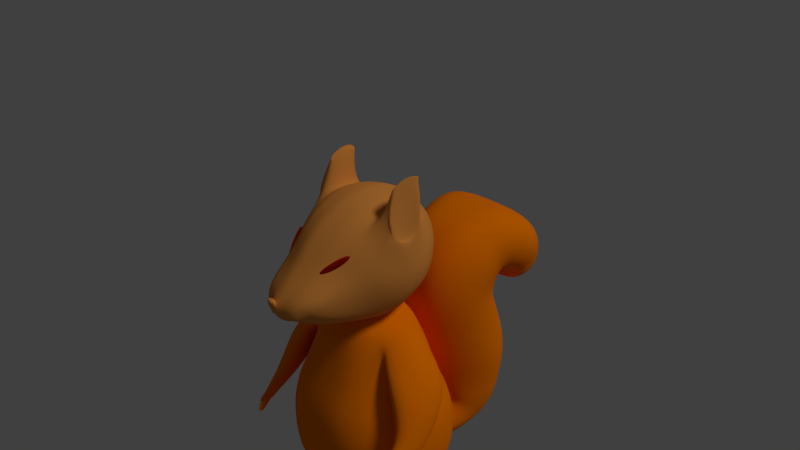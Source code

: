 # Source: anger_squirrel.blend  (saved by Blender 2.79.0; exported with 4.5.12 LTS)
import bpy
from mathutils import Matrix  # noqa: F401  (used for matrix-valued properties, if any)

bpy.ops.wm.read_factory_settings(use_empty=True)
scene = bpy.context.scene
scene.name = 'Scene'

# ---- collections
col_collection_1 = bpy.data.collections.new('Collection 1'); scene.collection.children.link(col_collection_1)

# ---- materials (node trees are filled in below, after node groups)
mat_basic = bpy.data.materials.new('basic')
mat_basic.alpha_threshold = 0.0
mat_basic.use_transparent_shadow = False
mat_basic.diffuse_color = (0.8, 0.2974, 0.05829, 1.0)
mat_basic.roughness = 0.5
mat_basic.specular_intensity = 0.2
mat_body = bpy.data.materials.new('body')
mat_body.alpha_threshold = 0.0
mat_body.use_transparent_shadow = False
mat_body.diffuse_color = (1.0, 0.214, 0.0, 1.0)
mat_body.roughness = 0.5
mat_body.specular_intensity = 0.2
mat_anger_eye = bpy.data.materials.new('anger_eye')
mat_anger_eye.alpha_threshold = 0.0
mat_anger_eye.use_transparent_shadow = False
mat_anger_eye.diffuse_color = (0.3424, 0.008174, 0.0, 1.0)
mat_anger_eye.roughness = 0.5

# ---- material node trees

# ---- world
world_world = bpy.data.worlds.new('World'); scene.world = world_world
world_world.color = (0.05088, 0.05088, 0.05088)
world_world.use_sun_shadow = False
world_world.sun_shadow_jitter_overblur = 0.0
world_world.cycles.sampling_method = 'MANUAL'

# ---- cameras
cam_camera = bpy.data.cameras.new('Camera')
cam_camera.clip_end = 100.0
cam_camera.lens = 35.0
cam_camera.sensor_width = 32.0
cam_camera.sensor_height = 18.0
cam_camera.ortho_scale = 7.314
cam_camera.dof.focus_distance = 0.0
cam_camera.dof.aperture_fstop = 128.0

# ---- lights
light_lamp = bpy.data.lights.new('Lamp', 'SUN')
light_lamp.transmission_factor = 0.0
light_lamp.cutoff_distance = 30.0
light_lamp.angle = 0.1993
light_lamp.energy = 1.0
light_lamp.shadow_buffer_clip_start = 1.001
light_lamp.shadow_soft_size = 0.1
light_lamp.shadow_cascade_max_distance = 1000.0

# ---- meshes
me_x = bpy.data.meshes.new('立方体')
me_x.from_pydata([(0.8435, -0.5509, -3.508), (0.5482, -0.2759, -0.8794), (0.9259, 0.3577, -3.492), (0.5432, 0.3106, -0.8794), (0.0, 0.3789, -3.368), (0.0, 0.5226, -0.8794), (0.0, -0.6069, -3.359), (-3.42e-10, -0.5226, -0.8794), (0.8058, 0.5719, -1.734), (1.02, 0.6708, -2.088), (1.089, 0.7573, -2.767), (0.8782, -0.431, -1.734), (1.013, -0.5598, -2.088), (1.044, -0.6147, -2.767), (0.0, -0.8602, -1.727), (0.0, -1.026, -2.102), (0.0, -1.042, -2.794), (0.0, 0.8098, -1.727), (0.0, 1.024, -2.794), (0.3223, 0.5226, -0.8794), (0.1423, -0.5172, -3.559), (0.2175, 0.5891, -3.165), (0.3223, -0.5226, -0.8794), (0.4484, -1.045, -2.78), (0.5063, -0.9913, -2.095), (0.4517, -0.844, -1.73), (0.2467, 0.8958, -2.855), (0.5063, 0.9359, -2.095), (0.3696, 0.7564, -1.73), (1.033, -0.08261, -3.481), (0.6446, 0.0, -0.8794), (0.0, 0.0, -0.8794), (0.0, 0.0, -3.435), (1.183, 0.04201, -2.795), (1.182, 0.0, -2.088), (1.012, -0.01609, -1.734), (0.317, 9.534e-05, -0.6963), (0.06578, -0.06665, -3.574), (0.5149, -0.7217, -3.533), (0.4931, 0.5772, -3.525), (0.6715, -0.03295, -4.138), (0.0, -0.2997, -0.6677), (0.1359, -0.2997, -0.667), (0.0, 0.2999, -0.6663), (0.1645, 0.2999, -0.664), (0.0, 0.2984, -0.4621), (0.0, -0.001295, -0.5158), (0.1551, 0.2984, -0.4598), (0.3162, -0.00139, -0.4921), (0.0, -0.3012, -0.4635), (0.1362, -0.3012, -0.4628), (0.7204, 0.4734, -1.307), (0.7132, -0.3534, -1.307), (-1.71e-10, -0.6914, -1.303), (0.0, 0.6662, -1.303), (0.387, -0.6833, -1.305), (0.346, 0.6395, -1.305), (0.8677, -0.006965, -1.419), (0.8756, -0.1089, -0.9339), (1.029, 0.3769, -1.446), (0.7417, 0.1724, -0.9336), (0.6518, -0.3893, -1.05), (0.9722, -0.03649, -1.548), (0.7509, -0.4434, -1.297), (0.0, 1.002, -2.121), (1.315, 0.2186, -1.459), (1.177, 0.2865, -1.615), (1.313, -0.1435, -1.432), (1.016, -0.03091, -1.668), (1.122, -0.5568, -1.391), (0.8802, -0.5636, -1.586), (1.394, -0.2174, -2.068), (1.243, -0.1028, -2.156), (1.368, -0.4803, -2.072), (1.152, -0.4001, -2.226), (1.283, -0.5819, -1.971), (1.124, -0.6128, -2.059), (1.298, -0.8015, -2.465), (1.248, -0.7832, -2.502), (1.272, -0.8591, -2.42), (1.18, -0.8683, -2.493), (1.211, -0.9754, -2.338), (1.144, -1.007, -2.375), (1.238, -0.8492, -2.529), (1.273, -0.8838, -2.524), (1.272, -0.8591, -2.42), (1.18, -0.8683, -2.493), (1.211, -0.9754, -2.338), (1.144, -1.007, -2.375), (1.224, -0.3778, -2.319), (1.359, -0.4205, -2.238), (1.247, -0.9414, -2.479), (1.167, -0.9336, -2.52), (1.181, -1.044, -2.407), (1.126, -1.059, -2.413), (1.251, -0.9642, -2.561), (1.203, -0.9589, -2.583), (1.231, -1.011, -2.52), (1.151, -1.01, -2.563), (1.172, -1.07, -2.451), (1.109, -1.08, -2.465), (1.243, -0.9895, -2.542), (1.204, -1.044, -2.486), (1.125, -1.049, -2.519), (1.175, -0.9845, -2.577), (1.118, -1.165, -2.528), (1.104, -1.153, -2.527), (1.136, -1.15, -2.547), (1.117, -1.138, -2.544), (1.168, -1.116, -2.596), (1.142, -1.1, -2.601), (1.151, -1.137, -2.574), (1.126, -1.125, -2.574), (1.198, -1.064, -2.631), (1.189, -1.079, -2.616), (1.158, -1.063, -2.624), (1.176, -1.046, -2.633), (1.21, -1.031, -2.651), (1.204, -1.013, -2.644), (1.205, -1.047, -2.639), (1.186, -1.029, -2.64), (1.138, -1.13, -2.411), (1.109, -1.134, -2.414), (1.156, -1.092, -2.413), (1.121, -1.102, -2.416), (0.6896, -0.07849, -3.825), (0.6539, 0.06846, -3.829), (0.5168, -0.2918, -3.842), (0.6264, -0.2348, -3.834), (0.5095, 0.1417, -3.84), (0.3886, 0.06915, -3.811), (0.3669, -0.07317, -3.856), (0.3924, -0.2235, -3.851), (0.6358, 0.114, -4.148), (0.4987, -0.2463, -4.156), (0.6522, -0.1892, -4.147), (0.4914, 0.1872, -4.141), (0.3705, 0.1147, -4.145), (0.3488, -0.02763, -4.145), (0.3482, -0.178, -4.164), (0.4971, -0.01989, -4.157), (0.5112, -0.3284, -3.916), (0.3579, -0.2443, -3.927), (0.6803, 0.1157, -3.905), (0.7243, -0.06548, -3.895), (0.3533, 0.1165, -3.898), (0.3265, -0.05892, -3.909), (0.6464, -0.2581, -3.906), (0.5023, 0.2059, -3.901), (0.3564, -0.2187, -4.044), (0.7068, -0.04925, -4.014), (0.3552, 0.1232, -4.018), (0.5049, -0.2984, -3.982), (0.6651, 0.1224, -4.024), (0.3298, -0.04303, -4.026), (0.6769, -0.2318, -4.024), (0.4964, 0.2079, -4.019), (0.5049, -0.6281, -4.034), (0.4987, -0.5759, -4.156), (0.3834, 0.08232, -3.897), (0.5043, 0.1549, -3.925), (0.6844, -0.06532, -3.911), (0.6212, -0.2216, -3.92), (0.3514, -0.2938, -4.164), (0.3666, -0.461, -4.164), (0.3737, -0.5016, -4.044), (0.3585, -0.3345, -4.044), (0.4987, -0.3621, -4.156), (0.4987, -0.4779, -4.156), (0.6529, -0.3476, -4.024), (0.6395, -0.5148, -4.024), (0.6216, -0.4722, -4.147), (0.6349, -0.305, -4.147), (0.5049, -0.53, -3.984), (0.5049, -0.4142, -3.984), (0.6487, 0.08163, -3.914), (0.5115, -0.2786, -3.928), (0.3872, -0.2104, -3.937), (0.3616, -0.06, -3.941), (0.131, 0.3598, -3.439), (0.0, 0.9052, -2.858), (0.0, 0.5255, -3.151), (0.4787, 0.9793, -2.753), (0.0, 0.5255, -3.151), (0.0, 1.044, -2.939), (0.0, 0.9512, -3.421), (0.235, 0.9599, -3.441), (0.2835, 1.03, -2.934), (0.0, 0.9736, -2.937), (0.2751, 0.9615, -2.933), (0.2313, 0.6515, -3.327), (0.0, 0.6446, -3.309), (0.0, 0.5255, -3.151), (0.2175, 0.5891, -3.165), (0.2467, 0.8958, -2.855), (0.0, 0.9052, -2.858), (0.3333, 1.114, -2.915), (0.2699, 1.352, -3.513), (0.0, 1.131, -2.921), (0.0, 1.347, -3.488), (0.374, 1.21, -2.855), (0.2979, 1.649, -3.441), (0.0, 1.23, -2.862), (0.0, 1.644, -3.413), (0.452, 1.247, -2.789), (0.3722, 2.048, -3.25), (0.0, 1.271, -2.797), (0.0, 2.099, -3.215), (0.4385, 1.22, -2.689), (0.4063, 2.206, -2.933), (0.0, 1.244, -2.697), (0.0, 2.257, -2.898), (0.3265, 1.113, -2.403), (0.4395, 2.299, -2.473), (0.0, 1.137, -2.412), (0.0, 2.35, -2.438), (0.3158, 1.023, -2.132), (0.4601, 2.316, -2.013), (0.0, 1.047, -2.14), (0.0, 2.368, -1.978), (0.3125, 0.8762, -1.643), (0.4863, 2.127, -1.482), (0.0, 0.9, -1.651), (0.0, 2.178, -1.447), (0.3251, 0.7249, -0.9943), (0.5373, 1.939, -1.14), (0.0, 0.7487, -1.003), (0.0, 1.959, -1.106), (0.3576, 0.8134, -0.4965), (0.5515, 1.909, -1.022), (0.0, 0.8373, -0.505), (0.0, 1.91, -0.9788), (0.3331, 1.138, -0.07316), (0.5374, 1.939, -0.8687), (0.0, 1.162, -0.0816), (0.0, 1.977, -0.8812), (0.443, 1.558, 0.116), (0.5929, 2.012, -0.8105), (0.0, 1.582, 0.1075), (0.0, 2.049, -0.823), (0.5911, 2.12, 0.1634), (0.6428, 2.084, -0.8264), (0.0, 2.144, 0.1549), (0.0, 2.122, -0.8389), (0.6633, 2.575, -0.1118), (0.6561, 2.139, -0.8645), (0.0, 2.598, -0.1202), (0.0, 2.177, -0.877), (0.6182, 2.759, -0.4314), (0.5777, 2.2, -0.9627), (0.0, 2.783, -0.4398), (0.0, 2.237, -0.9752), (0.6804, 2.7, -0.905), (0.5597, 2.195, -1.046), (0.0, 2.724, -0.9135), (0.0, 2.233, -1.058), (0.3436, 0.8336, -3.062), (0.2179, 0.6071, -3.279), (0.2362, 0.7796, -2.962), (0.2267, 0.6779, -3.066), (0.4105, 0.9642, -3.113), (0.383, 0.9466, -3.303), (0.3744, 0.8342, -3.065), (0.3612, 0.7252, -3.212), (0.3357, 0.7739, -2.955), (0.3049, 0.6589, -3.066), (0.4763, 1.157, -3.15), (0.4339, 1.238, -3.372), (0.5276, 1.306, -3.117), (0.4806, 1.472, -3.328), (0.5745, 1.511, -3.006), (0.5532, 1.793, -3.172), (0.6541, 1.556, -2.834), (0.6361, 1.918, -2.898), (0.6775, 1.497, -2.496), (0.7074, 1.938, -2.49), (0.7186, 1.274, -1.598), (0.7524, 1.735, -1.5), (0.7334, 1.443, -2.135), (0.7682, 1.924, -2.063), (0.7106, 1.105, -1.048), (0.7424, 1.56, -1.058), (0.7282, 1.168, -0.6505), (0.7493, 1.58, -0.8245), (0.7448, 1.391, -0.3027), (0.7835, 1.691, -0.6078), (0.7352, 1.678, -0.1962), (0.7404, 1.825, -0.5445), (0.856, 2.087, -0.1691), (0.8236, 2.05, -0.5304), (0.8655, 2.448, -0.3898), (0.8339, 2.271, -0.6505), (0.7762, 2.594, -0.6566), (0.748, 2.352, -0.8095), (0.7147, 2.523, -1.012), (0.6766, 2.342, -1.059), (-0.003261, 2.404, -1.128), (0.0, 2.583, -1.069)], [(181, 183)], [(56, 19, 3, 51), (3, 30, 58, 60), (2, 29, 125, 126), (42, 41, 7, 22), (55, 22, 7, 53), (20, 23, 16, 6), (23, 24, 15, 16), (24, 25, 14, 15), (29, 33, 13, 0), (33, 34, 12, 13), (34, 35, 11, 12), (179, 257, 256, 182, 39), (182, 27, 9, 10), (27, 28, 8, 9), (12, 11, 25, 24), (13, 12, 24, 23), (0, 13, 23, 38), (52, 1, 22, 55), (30, 36, 42, 1), (32, 37, 20, 6), (54, 5, 19, 56), (4, 179, 37, 32), (3, 44, 36, 30), (9, 8, 35, 34), (10, 9, 34, 33), (2, 10, 33, 29), (43, 31, 46, 45), (39, 2, 126, 129), (1, 52, 63, 61), (20, 37, 131, 132), (29, 0, 128, 125), (19, 5, 43, 44), (38, 23, 20), (39, 182, 10, 2), (44, 43, 45, 47), (47, 45, 46, 48), (1, 42, 22), (44, 3, 19), (48, 46, 49, 50), (41, 42, 50, 49), (36, 44, 47, 48), (42, 36, 48, 50), (8, 51, 57, 35), (17, 54, 56, 28), (11, 52, 55, 25), (25, 55, 53, 14), (35, 57, 52, 11), (28, 56, 51, 8), (63, 62, 68, 70), (51, 3, 60, 59), (52, 57, 62, 63), (57, 51, 59, 62), (30, 1, 61, 58), (59, 60, 65, 66), (182, 18, 64, 27), (67, 69, 75, 73), (27, 64, 17, 28), (68, 66, 72, 74), (61, 63, 70, 69), (62, 59, 66, 68), (58, 61, 69, 67), (60, 58, 67, 65), (75, 76, 82, 81), (76, 74, 80, 82), (65, 67, 73, 71), (66, 65, 71, 72), (70, 68, 74, 76), (69, 70, 76, 75), (79, 81, 87, 85), (87, 88, 122, 121), (74, 72, 89, 78, 80), (73, 75, 81, 79), (71, 73, 79, 77, 90), (89, 90, 77, 78), (94, 92, 98, 103, 100), (88, 86, 92, 94), (91, 93, 99, 102, 97), (86, 78, 83, 92), (82, 80, 86, 88), (81, 82, 88, 87), (72, 71, 90, 89), (78, 77, 84, 83), (85, 87, 93, 91), (77, 85, 91, 84), (103, 98, 110, 112), (101, 97, 114, 113), (93, 94, 100, 99), (83, 84, 95, 96), (84, 91, 97, 101, 95), (92, 83, 96, 104, 98), (95, 101, 119, 117), (99, 100, 106, 105), (105, 106, 108, 107), (103, 102, 107, 108), (102, 99, 105, 107), (100, 103, 108, 106), (111, 112, 110, 109), (102, 103, 112, 111), (98, 97, 109, 110), (97, 102, 111, 109), (116, 113, 114, 115), (98, 104, 116, 115), (97, 98, 115, 114), (104, 101, 113, 116), (118, 117, 119, 120), (104, 96, 118, 120), (96, 95, 117, 118), (101, 104, 120, 119), (121, 122, 124, 123), (88, 94, 124, 122), (94, 93, 123, 124), (93, 87, 121, 123), (149, 154, 138, 139), (154, 151, 137, 138), (164, 168, 158), (153, 150, 40, 133), (179, 39, 129, 130), (0, 38, 127, 128), (37, 179, 130, 131), (38, 20, 132, 127), (140, 40, 135, 134), (136, 133, 40, 140), (137, 136, 140, 138), (138, 140, 134, 139), (165, 164, 158, 157), (156, 153, 133, 136), (150, 155, 135, 40), (151, 156, 136, 137), (130, 129, 160, 159), (125, 128, 162, 161), (129, 126, 175, 160), (128, 127, 176, 162), (126, 125, 161, 175), (127, 132, 177, 176), (131, 130, 159, 178), (132, 131, 178, 177), (145, 148, 156, 151), (144, 147, 155, 150), (148, 143, 153, 156), (147, 141, 152, 155), (143, 144, 150, 153), (141, 142, 149, 152), (146, 145, 151, 154), (142, 146, 154, 149), (144, 161, 162, 147), (145, 159, 160, 148), (171, 170, 157, 158), (173, 165, 157), (168, 171, 158), (170, 173, 157), (155, 152, 174, 169), (169, 174, 173, 170), (134, 135, 172, 167), (167, 172, 171, 168), (152, 149, 166, 174), (174, 166, 165, 173), (135, 155, 169, 172), (172, 169, 170, 171), (149, 139, 163, 166), (166, 163, 164, 165), (139, 134, 167, 163), (163, 167, 168, 164), (148, 160, 175, 143), (147, 162, 176, 141), (143, 175, 161, 144), (141, 176, 177, 142), (146, 178, 159, 145), (142, 177, 178, 146), (181, 21, 179, 4), (26, 180, 18, 182), (258, 26, 182, 256), (263, 190, 186, 261), (261, 186, 197, 267), (195, 194, 189, 188), (190, 191, 185, 186), (180, 26, 194, 195), (265, 193, 190, 263), (188, 189, 187, 184), (259, 21, 193, 265), (193, 192, 191, 190), (21, 183, 192, 193), (198, 196, 200, 202), (186, 185, 199, 197), (184, 187, 196, 198), (269, 201, 205, 271), (197, 199, 203, 201), (267, 197, 201, 269), (205, 207, 211, 209), (202, 200, 204, 206), (201, 203, 207, 205), (209, 211, 215, 213), (271, 205, 209, 273), (206, 204, 208, 210), (214, 212, 216, 218), (273, 209, 213, 275), (210, 208, 212, 214), (218, 216, 220, 222), (213, 215, 219, 217), (275, 213, 217, 279), (222, 220, 224, 226), (217, 219, 223, 221), (279, 217, 221, 277), (225, 227, 231, 229), (221, 223, 227, 225), (277, 221, 225, 281), (229, 231, 235, 233), (281, 225, 229, 283), (226, 224, 228, 230), (233, 235, 239, 237), (283, 229, 233, 285), (230, 228, 232, 234), (238, 236, 240, 242), (285, 233, 237, 287), (234, 232, 236, 238), (242, 240, 244, 246), (237, 239, 243, 241), (287, 237, 241, 289), (291, 245, 249, 293), (241, 243, 247, 245), (289, 241, 245, 291), (249, 251, 255, 253), (246, 244, 248, 250), (245, 247, 251, 249), (295, 253, 255, 296), (293, 249, 253, 295), (250, 248, 252, 254), (248, 292, 294, 252), (292, 293, 295, 294), (252, 294, 297, 254), (294, 295, 296, 297), (240, 288, 290, 244), (288, 289, 291, 290), (244, 290, 292, 248), (290, 291, 293, 292), (236, 286, 288, 240), (286, 287, 289, 288), (232, 284, 286, 236), (284, 285, 287, 286), (228, 282, 284, 232), (282, 283, 285, 284), (224, 280, 282, 228), (280, 281, 283, 282), (220, 276, 280, 224), (276, 277, 281, 280), (216, 278, 276, 220), (278, 279, 277, 276), (212, 274, 278, 216), (274, 275, 279, 278), (208, 272, 274, 212), (272, 273, 275, 274), (204, 270, 272, 208), (270, 271, 273, 272), (196, 266, 268, 200), (266, 267, 269, 268), (200, 268, 270, 204), (268, 269, 271, 270), (26, 258, 264, 194), (258, 259, 265, 264), (194, 264, 262, 189), (264, 265, 263, 262), (187, 260, 266, 196), (260, 261, 267, 266), (189, 262, 260, 187), (262, 263, 261, 260), (21, 259, 257, 179), (259, 258, 256, 257)])
me_x.polygons.foreach_set('use_smooth', [True] * 266)
me_x.polygons.foreach_set('material_index', [1, 1, 1, 1, 1, 1, 1, 1, 1, 1, 1, 1, 1, 1, 1, 1, 1, 1, 1, 1, 1, 1, 1, 1, 1, 1, 1, 1, 1, 1, 1, 1, 1, 1, 1, 1, 1, 1, 1, 1, 1, 1, 1, 1, 1, 1, 1, 1, 1, 1, 1, 1, 1, 1, 1, 1, 1, 1, 1, 1, 1, 1, 1, 1, 1, 1, 1, 1, 1, 1, 1, 1, 1, 1, 1, 1, 1, 1, 1, 1, 1, 1, 1, 1, 1, 1, 1, 1, 1, 1, 1, 1, 1, 1, 1, 1, 1, 1, 1, 1, 1, 1, 1, 1, 1, 1, 1, 1, 1, 1, 1, 1, 1, 1, 1, 1, 1, 1, 1, 1, 1, 1, 1, 1, 1, 1, 1, 1, 1, 1, 1, 1, 1, 1, 1, 1, 1, 1, 1, 1, 1, 1, 1, 1, 1, 1, 1, 1, 1, 1, 1, 1, 1, 1, 1, 1, 1, 1, 1, 1, 1, 1, 1, 1, 1, 1, 1, 1, 1, 1, 1, 1, 1, 1, 1, 1, 1, 1, 1, 1, 1, 1, 1, 1, 1, 1, 1, 1, 1, 1, 1, 1, 1, 1, 1, 1, 1, 1, 1, 1, 1, 1, 1, 1, 1, 1, 1, 1, 1, 1, 1, 1, 1, 1, 1, 1, 1, 1, 1, 1, 1, 1, 1, 1, 1, 1, 1, 1, 1, 1, 1, 1, 1, 1, 1, 1, 1, 1, 1, 1, 1, 1, 1, 1, 1, 1, 1, 1, 1, 1, 1, 1, 1, 1, 1, 1, 1, 1, 1, 1, 1, 1, 1, 1, 1, 1])
_k = {(40, 133): 1.0, (136, 137): 1.0, (138, 139): 1.0, (40, 135): 1.0, (137, 138): 1.0, (133, 136): 1.0, (158, 164): 1.0, (143, 144): 1.0, (141, 147): 1.0, (142, 146): 1.0, (141, 142): 1.0, (144, 147): 1.0, (158, 171): 1.0, (135, 172): 1.0, (139, 163): 1.0, (163, 164): 1.0, (145, 146): 1.0, (171, 172): 1.0, (143, 148): 1.0, (145, 148): 1.0}
me_x.attributes.new('crease_edge', 'FLOAT', 'EDGE').data.foreach_set('value', [_k.get((min(e.vertices), max(e.vertices)), 0.0) for e in me_x.edges])
_uv = me_x.uv_layers.new(name='UVマップ')
_uv.uv.foreach_set('vector', [0.6971, 0.2521, 0.7006, 0.3145, 0.6613, 0.3217, 0.6424, 0.2632, 0.9246, 0.5433, 0.8124, 0.4131, 0.8514, 0.353, 0.8848, 0.4234, 0.4645, 0.0991, 0.4454, 0.1339, 0.4157, 0.1143, 0.4198, 0.1028, 0.6255, 0.4293, 0.6233, 0.4526, 0.5714, 0.448, 0.578, 0.4009, 0.522, 0.3741, 0.578, 0.4009, 0.5714, 0.448, 0.5002, 0.4293, 0.3518, 0.1394, 0.3812, 0.2437, 0.3275, 0.2566, 0.3275, 0.1584, 0.3812, 0.2437, 0.4328, 0.3035, 0.3778, 0.3543, 0.3275, 0.2566, 0.4328, 0.3035, 0.4699, 0.3394, 0.4325, 0.3963, 0.3778, 0.3543, 0.4454, 0.1339, 0.4942, 0.1662, 0.4484, 0.2073, 0.4155, 0.1557, 0.4942, 0.1662, 0.5342, 0.2198, 0.4898, 0.2565, 0.4484, 0.2073, 0.5342, 0.2198, 0.5581, 0.2526, 0.5216, 0.2859, 0.4898, 0.2565, 0.2, 0.0393, 0.168, 0.03622, 0.1269, 0.03616, 0.08197, 0.03003, 0.1805, 0.0001396, 0.594, 0.04984, 0.6479, 0.1347, 0.586, 0.1732, 0.5426, 0.1175, 0.6479, 0.1347, 0.6829, 0.1869, 0.6201, 0.2113, 0.586, 0.1732, 0.4898, 0.2565, 0.5216, 0.2859, 0.4699, 0.3394, 0.4328, 0.3035, 0.4484, 0.2073, 0.4898, 0.2565, 0.4328, 0.3035, 0.3812, 0.2437, 0.4155, 0.1557, 0.4484, 0.2073, 0.3812, 0.2437, 0.3886, 0.1622, 0.5595, 0.3267, 0.6023, 0.3658, 0.578, 0.4009, 0.522, 0.3741, 0.6258, 0.34, 0.6564, 0.3826, 0.6255, 0.4293, 0.6023, 0.3658, 0.3347, 0.07235, 0.3541, 0.08731, 0.3518, 0.1394, 0.3275, 0.1584, 0.7538, 0.2472, 0.7509, 0.324, 0.7006, 0.3145, 0.6971, 0.2521, 0.3524, 0.008278, 0.3755, 0.02025, 0.3541, 0.08731, 0.3347, 0.07235, 0.6613, 0.3217, 0.7044, 0.3671, 0.6564, 0.3826, 0.6258, 0.34, 0.586, 0.1732, 0.6201, 0.2113, 0.5581, 0.2526, 0.5342, 0.2198, 0.5426, 0.1175, 0.586, 0.1732, 0.5342, 0.2198, 0.4942, 0.1662, 0.4645, 0.0991, 0.5426, 0.1175, 0.4942, 0.1662, 0.4454, 0.1339, 0.7347, 0.3789, 0.7738, 0.4365, 0.705, 0.4353, 0.709, 0.4004, 0.4545, 0.02844, 0.4645, 0.0991, 0.4198, 0.1028, 0.4132, 0.08956, 0.7741, 0.3335, 0.853, 0.2304, 0.8616, 0.2424, 0.8181, 0.294, 0.3518, 0.1394, 0.3541, 0.08731, 0.3922, 0.1022, 0.3891, 0.1149, 0.4454, 0.1339, 0.4155, 0.1557, 0.406, 0.1227, 0.4157, 0.1143, 0.7006, 0.3145, 0.7509, 0.324, 0.7347, 0.3789, 0.7044, 0.3671, 0.3886, 0.1622, 0.3812, 0.2437, 0.3518, 0.1394, 0.4545, 0.02844, 0.594, 0.04984, 0.5426, 0.1175, 0.4645, 0.0991, 0.7044, 0.3671, 0.7347, 0.3789, 0.709, 0.4004, 0.6994, 0.3945, 0.6994, 0.3945, 0.709, 0.4004, 0.705, 0.4353, 0.6718, 0.4022, 0.6023, 0.3658, 0.6255, 0.4293, 0.578, 0.4009, 0.7044, 0.3671, 0.6613, 0.3217, 0.7006, 0.3145, 0.6718, 0.4022, 0.705, 0.4353, 0.6582, 0.4566, 0.6564, 0.4366, 0.6233, 0.4526, 0.6255, 0.4293, 0.6564, 0.4366, 0.6582, 0.4566, 0.6564, 0.3826, 0.7044, 0.3671, 0.6994, 0.3945, 0.6718, 0.4022, 0.6255, 0.4293, 0.6564, 0.3826, 0.6718, 0.4022, 0.6564, 0.4366, 0.6201, 0.2113, 0.6424, 0.2632, 0.5837, 0.2842, 0.5581, 0.2526, 0.7421, 0.1703, 0.7538, 0.2472, 0.6971, 0.2521, 0.6829, 0.1869, 0.5216, 0.2859, 0.5595, 0.3267, 0.522, 0.3741, 0.4699, 0.3394, 0.4699, 0.3394, 0.522, 0.3741, 0.5002, 0.4293, 0.4325, 0.3963, 0.5581, 0.2526, 0.5837, 0.2842, 0.5595, 0.3267, 0.5216, 0.2859, 0.6829, 0.1869, 0.6971, 0.2521, 0.6424, 0.2632, 0.6201, 0.2113, 0.8616, 0.2424, 0.9178, 0.2389, 0.9074, 0.2428, 0.8822, 0.2434, 0.9999, 0.3476, 0.9246, 0.5433, 0.8848, 0.4234, 0.9355, 0.3017, 0.853, 0.2304, 0.9381, 0.2304, 0.9178, 0.2389, 0.8616, 0.2424, 0.9381, 0.2304, 0.9999, 0.3476, 0.9355, 0.3017, 0.9178, 0.2389, 0.8124, 0.4131, 0.7741, 0.3335, 0.8181, 0.294, 0.8514, 0.353, 0.9355, 0.3017, 0.8848, 0.4234, 0.9135, 0.2837, 0.9152, 0.2763, 0.594, 0.04984, 0.6589, 0.0001396, 0.72, 0.09647, 0.6479, 0.1347, 0.8952, 0.2772, 0.8747, 0.2572, 0.8895, 0.2236, 0.8869, 0.221, 0.6479, 0.1347, 0.72, 0.09647, 0.7421, 0.1703, 0.6829, 0.1869, 0.9074, 0.2428, 0.9152, 0.2763, 0.8922, 0.2299, 0.8857, 0.2174, 0.8181, 0.294, 0.8616, 0.2424, 0.8822, 0.2434, 0.8747, 0.2572, 0.9178, 0.2389, 0.9355, 0.3017, 0.9152, 0.2763, 0.9074, 0.2428, 0.8514, 0.353, 0.8181, 0.294, 0.8747, 0.2572, 0.8952, 0.2772, 0.8848, 0.4234, 0.8514, 0.353, 0.8952, 0.2772, 0.9135, 0.2837, 0.8895, 0.2236, 0.8902, 0.2157, 0.8828, 0.13, 0.8769, 0.1385, 0.8902, 0.2157, 0.8857, 0.2174, 0.8766, 0.1364, 0.8828, 0.13, 0.9135, 0.2837, 0.8952, 0.2772, 0.8869, 0.221, 0.8911, 0.2306, 0.9152, 0.2763, 0.9135, 0.2837, 0.8911, 0.2306, 0.8922, 0.2299, 0.8822, 0.2434, 0.9074, 0.2428, 0.8857, 0.2174, 0.8902, 0.2157, 0.8747, 0.2572, 0.8822, 0.2434, 0.8902, 0.2157, 0.8895, 0.2236, 0.8819, 0.1429, 0.8769, 0.1385, 0.8747, 0.1315, 0.8783, 0.1368, 0.8747, 0.1315, 0.8794, 0.1245, 0.8775, 0.1155, 0.8777, 0.116, 0.8857, 0.2174, 0.8922, 0.2299, 0.8893, 0.214, 0.8817, 0.143, 0.8766, 0.1364, 0.8869, 0.221, 0.8895, 0.2236, 0.8769, 0.1385, 0.8819, 0.1429, 0.8911, 0.2306, 0.8869, 0.221, 0.8819, 0.1429, 0.8811, 0.1441, 0.888, 0.2147, 0.8893, 0.214, 0.888, 0.2147, 0.8811, 0.1441, 0.8817, 0.143, 0.8778, 0.1182, 0.8779, 0.1125, 0.8767, 0.1039, 0.8762, 0.1102, 0.8765, 0.1145, 0.8794, 0.1245, 0.8798, 0.1271, 0.8779, 0.1125, 0.8778, 0.1182, 0.8773, 0.1219, 0.8751, 0.1204, 0.8771, 0.116, 0.8774, 0.1123, 0.8774, 0.1091, 0.8798, 0.1271, 0.8817, 0.143, 0.88, 0.1295, 0.8779, 0.1125, 0.8828, 0.13, 0.8766, 0.1364, 0.8798, 0.1271, 0.8794, 0.1245, 0.8769, 0.1385, 0.8828, 0.13, 0.8794, 0.1245, 0.8747, 0.1315, 0.8922, 0.2299, 0.8911, 0.2306, 0.888, 0.2147, 0.8893, 0.214, 0.8817, 0.143, 0.8811, 0.1441, 0.881, 0.1256, 0.88, 0.1295, 0.8783, 0.1368, 0.8747, 0.1315, 0.8751, 0.1204, 0.8773, 0.1219, 0.8811, 0.1441, 0.8783, 0.1368, 0.8773, 0.1219, 0.881, 0.1256, 0.8762, 0.1102, 0.8767, 0.1039, 0.8776, 0.1078, 0.8774, 0.1082, 0.8804, 0.1011, 0.8774, 0.1091, 0.8775, 0.09994, 0.8762, 0.099, 0.8751, 0.1204, 0.8778, 0.1182, 0.8765, 0.1145, 0.8771, 0.116, 0.88, 0.1295, 0.881, 0.1256, 0.8766, 0.1067, 0.8753, 0.09736, 0.881, 0.1256, 0.8773, 0.1219, 0.8774, 0.1091, 0.8804, 0.1011, 0.8766, 0.1067, 0.8779, 0.1125, 0.88, 0.1295, 0.8753, 0.09736, 0.8742, 0.08935, 0.8767, 0.1039, 0.8766, 0.1067, 0.8804, 0.1011, 0.8738, 0.01755, 0.8649, 0.0001396, 0.8771, 0.116, 0.8765, 0.1145, 0.8771, 0.1126, 0.8769, 0.1125, 0.8769, 0.1125, 0.8771, 0.1126, 0.8773, 0.1124, 0.8767, 0.1126, 0.8762, 0.1102, 0.8774, 0.1123, 0.8767, 0.1126, 0.8773, 0.1124, 0.8774, 0.1123, 0.8771, 0.116, 0.8769, 0.1125, 0.8767, 0.1126, 0.8765, 0.1145, 0.8762, 0.1102, 0.8773, 0.1124, 0.8771, 0.1126, 0.8772, 0.1081, 0.8774, 0.1082, 0.8776, 0.1078, 0.8768, 0.1079, 0.8774, 0.1123, 0.8762, 0.1102, 0.8774, 0.1082, 0.8772, 0.1081, 0.8767, 0.1039, 0.8774, 0.1091, 0.8768, 0.1079, 0.8776, 0.1078, 0.8774, 0.1091, 0.8774, 0.1123, 0.8772, 0.1081, 0.8768, 0.1079, 0.8774, 0.09848, 0.8762, 0.099, 0.8775, 0.09994, 0.8773, 0.09958, 0.8767, 0.1039, 0.8742, 0.08935, 0.8774, 0.09848, 0.8773, 0.09958, 0.8774, 0.1091, 0.8767, 0.1039, 0.8773, 0.09958, 0.8775, 0.09994, 0.8742, 0.08935, 0.8804, 0.1011, 0.8762, 0.099, 0.8774, 0.09848, 0.858, 0.02477, 0.8649, 0.0001396, 0.8738, 0.01755, 0.8687, 0.0247, 0.8742, 0.08935, 0.8753, 0.09736, 0.858, 0.02477, 0.8687, 0.0247, 0.8753, 0.09736, 0.8766, 0.1067, 0.8649, 0.0001396, 0.858, 0.02477, 0.8804, 0.1011, 0.8742, 0.08935, 0.8687, 0.0247, 0.8738, 0.01755, 0.8777, 0.116, 0.8775, 0.1155, 0.8777, 0.1166, 0.8763, 0.1173, 0.8794, 0.1245, 0.8778, 0.1182, 0.8777, 0.1166, 0.8775, 0.1155, 0.8778, 0.1182, 0.8751, 0.1204, 0.8763, 0.1173, 0.8777, 0.1166, 0.8751, 0.1204, 0.8747, 0.1315, 0.8777, 0.116, 0.8763, 0.1173, 0.388, 0.5015, 0.404, 0.5029, 0.4, 0.5118, 0.3921, 0.5099, 0.404, 0.5029, 0.4131, 0.5139, 0.4051, 0.5169, 0.4, 0.5118, 0.384, 0.5123, 0.3836, 0.5135, 0.383, 0.5132, 0.4029, 0.5351, 0.3885, 0.5363, 0.3932, 0.5275, 0.4009, 0.5274, 0.3755, 0.02025, 0.4545, 0.02844, 0.4132, 0.08956, 0.3981, 0.08988, 0.4155, 0.1557, 0.3886, 0.1622, 0.3967, 0.1239, 0.406, 0.1227, 0.3541, 0.08731, 0.3755, 0.02025, 0.3981, 0.08988, 0.3922, 0.1022, 0.3886, 0.1622, 0.3518, 0.1394, 0.3891, 0.1149, 0.3967, 0.1239, 0.3972, 0.5193, 0.3932, 0.5275, 0.3864, 0.5224, 0.3883, 0.5157, 0.4056, 0.5225, 0.4009, 0.5274, 0.3932, 0.5275, 0.3972, 0.5193, 0.4051, 0.5169, 0.4056, 0.5225, 0.3972, 0.5193, 0.4, 0.5118, 0.4, 0.5118, 0.3972, 0.5193, 0.3883, 0.5157, 0.3921, 0.5099, 0.3828, 0.512, 0.384, 0.5123, 0.383, 0.5132, 0.3825, 0.513, 0.4118, 0.5257, 0.4029, 0.5351, 0.4009, 0.5274, 0.4056, 0.5225, 0.3885, 0.5363, 0.3769, 0.5248, 0.3864, 0.5224, 0.3932, 0.5275, 0.4131, 0.5139, 0.4118, 0.5257, 0.4056, 0.5225, 0.4051, 0.5169, 0.4576, 0.4956, 0.4536, 0.5449, 0.4316, 0.5348, 0.433, 0.5049, 0.3655, 0.5763, 0.3298, 0.5376, 0.3534, 0.5302, 0.3776, 0.5558, 0.4536, 0.5449, 0.413, 0.5794, 0.4085, 0.556, 0.4316, 0.5348, 0.3298, 0.5376, 0.3275, 0.4915, 0.3533, 0.4995, 0.3534, 0.5302, 0.413, 0.5794, 0.3655, 0.5763, 0.3776, 0.5558, 0.4085, 0.556, 0.3275, 0.4915, 0.3679, 0.4569, 0.3807, 0.4807, 0.3533, 0.4995, 0.4227, 0.4569, 0.4576, 0.4956, 0.433, 0.5049, 0.4127, 0.4806, 0.3679, 0.4569, 0.4227, 0.4569, 0.4127, 0.4806, 0.3807, 0.4807, 0.4264, 0.5096, 0.4223, 0.5304, 0.4118, 0.5257, 0.4131, 0.5139, 0.3809, 0.5498, 0.3611, 0.5257, 0.3769, 0.5248, 0.3885, 0.5363, 0.4223, 0.5304, 0.4065, 0.548, 0.4029, 0.5351, 0.4118, 0.5257, 0.3611, 0.5257, 0.3634, 0.5047, 0.372, 0.5076, 0.3769, 0.5248, 0.4065, 0.548, 0.3809, 0.5498, 0.3885, 0.5363, 0.4029, 0.5351, 0.3634, 0.5047, 0.3811, 0.4888, 0.388, 0.5015, 0.372, 0.5076, 0.4106, 0.4875, 0.4264, 0.5096, 0.4131, 0.5139, 0.404, 0.5029, 0.3811, 0.4888, 0.4106, 0.4875, 0.404, 0.5029, 0.388, 0.5015, 0.3809, 0.5498, 0.3776, 0.5558, 0.3534, 0.5302, 0.3611, 0.5257, 0.4264, 0.5096, 0.433, 0.5049, 0.4316, 0.5348, 0.4223, 0.5304, 0.3829, 0.5144, 0.3819, 0.5138, 0.3825, 0.513, 0.383, 0.5132, 0.3819, 0.5127, 0.3828, 0.512, 0.3825, 0.513, 0.3836, 0.5135, 0.3829, 0.5144, 0.383, 0.5132, 0.3819, 0.5138, 0.3819, 0.5127, 0.3825, 0.513, 0.3769, 0.5248, 0.372, 0.5076, 0.3801, 0.5118, 0.3794, 0.5168, 0.3794, 0.5168, 0.3801, 0.5118, 0.3819, 0.5127, 0.3819, 0.5138, 0.3883, 0.5157, 0.3864, 0.5224, 0.3838, 0.5181, 0.3853, 0.5143, 0.3853, 0.5143, 0.3838, 0.5181, 0.3829, 0.5144, 0.3836, 0.5135, 0.372, 0.5076, 0.388, 0.5015, 0.3837, 0.5083, 0.3801, 0.5118, 0.3801, 0.5118, 0.3837, 0.5083, 0.3828, 0.512, 0.3819, 0.5127, 0.3864, 0.5224, 0.3769, 0.5248, 0.3794, 0.5168, 0.3838, 0.5181, 0.3838, 0.5181, 0.3794, 0.5168, 0.3819, 0.5138, 0.3829, 0.5144, 0.388, 0.5015, 0.3921, 0.5099, 0.3873, 0.5106, 0.3837, 0.5083, 0.3837, 0.5083, 0.3873, 0.5106, 0.384, 0.5123, 0.3828, 0.512, 0.3921, 0.5099, 0.3883, 0.5157, 0.3853, 0.5143, 0.3873, 0.5106, 0.3873, 0.5106, 0.3853, 0.5143, 0.3836, 0.5135, 0.384, 0.5123, 0.4223, 0.5304, 0.4316, 0.5348, 0.4085, 0.556, 0.4065, 0.548, 0.3611, 0.5257, 0.3534, 0.5302, 0.3533, 0.4995, 0.3634, 0.5047, 0.4065, 0.548, 0.4085, 0.556, 0.3776, 0.5558, 0.3809, 0.5498, 0.3634, 0.5047, 0.3533, 0.4995, 0.3807, 0.4807, 0.3811, 0.4888, 0.4106, 0.4875, 0.4127, 0.4806, 0.433, 0.5049, 0.4264, 0.5096, 0.3811, 0.4888, 0.3807, 0.4807, 0.4127, 0.4806, 0.4106, 0.4875, 0.1752, 0.06691, 0.1625, 0.04701, 0.2, 0.0393, 0.1996, 0.05492, 0.09797, 0.07629, 0.05908, 0.1055, 0.05111, 0.09891, 0.08197, 0.03003, 0.13, 0.05757, 0.09797, 0.07629, 0.08197, 0.03003, 0.1269, 0.03616, 0.1653, 0.06799, 0.1774, 0.05628, 0.1985, 0.07725, 0.1798, 0.08831, 0.1798, 0.08831, 0.1985, 0.07725, 0.2255, 0.1062, 0.2015, 0.1133, 0.05948, 0.106, 0.09837, 0.0769, 0.1129, 0.1011, 0.06489, 0.1165, 0.1774, 0.05628, 0.1882, 0.0384, 0.2133, 0.05837, 0.1985, 0.07725, 0.05908, 0.1055, 0.09797, 0.07629, 0.09837, 0.0769, 0.05948, 0.106, 0.1511, 0.05893, 0.1629, 0.04721, 0.1774, 0.05628, 0.1653, 0.06799, 0.06489, 0.1165, 0.1129, 0.1011, 0.1165, 0.1158, 0.06694, 0.1254, 0.1476, 0.05077, 0.1625, 0.04701, 0.1629, 0.04721, 0.1511, 0.05893, 0.1629, 0.04721, 0.1737, 0.02726, 0.1882, 0.0384, 0.1774, 0.05628, 0.1625, 0.04701, 0.1734, 0.0271, 0.1737, 0.02726, 0.1629, 0.04721, 0.0681, 0.1366, 0.1252, 0.1346, 0.1295, 0.1588, 0.06756, 0.1511, 0.1985, 0.07725, 0.2133, 0.05837, 0.2446, 0.08581, 0.2255, 0.1062, 0.06694, 0.1254, 0.1165, 0.1158, 0.1252, 0.1346, 0.0681, 0.1366, 0.2151, 0.1354, 0.2433, 0.1304, 0.2637, 0.1677, 0.233, 0.1683, 0.2255, 0.1062, 0.2446, 0.08581, 0.2687, 0.11, 0.2433, 0.1304, 0.2015, 0.1133, 0.2255, 0.1062, 0.2433, 0.1304, 0.2151, 0.1354, 0.2637, 0.1677, 0.3017, 0.1562, 0.3161, 0.1953, 0.2717, 0.2012, 0.06756, 0.1511, 0.1295, 0.1588, 0.1385, 0.1758, 0.0661, 0.1612, 0.2433, 0.1304, 0.2687, 0.11, 0.3017, 0.1562, 0.2637, 0.1677, 0.2717, 0.2012, 0.3161, 0.1953, 0.3257, 0.2505, 0.2749, 0.2501, 0.233, 0.1683, 0.2637, 0.1677, 0.2717, 0.2012, 0.2339, 0.2005, 0.0661, 0.1612, 0.1385, 0.1758, 0.1295, 0.1902, 0.06373, 0.1762, 0.05514, 0.2165, 0.09883, 0.2298, 0.08464, 0.2668, 0.04529, 0.2528, 0.2339, 0.2005, 0.2717, 0.2012, 0.2749, 0.2501, 0.2256, 0.2449, 0.06373, 0.1762, 0.1295, 0.1902, 0.09883, 0.2298, 0.05514, 0.2165, 0.04529, 0.2528, 0.08464, 0.2668, 0.06369, 0.3292, 0.02602, 0.3162, 0.2749, 0.2501, 0.3257, 0.2505, 0.3272, 0.3072, 0.2738, 0.3004, 0.2256, 0.2449, 0.2749, 0.2501, 0.2738, 0.3004, 0.2181, 0.2935, 0.02602, 0.3162, 0.06369, 0.3292, 0.04398, 0.4058, 0.004624, 0.3985, 0.2738, 0.3004, 0.3272, 0.3072, 0.3188, 0.3762, 0.2567, 0.3671, 0.2181, 0.2935, 0.2738, 0.3004, 0.2567, 0.3671, 0.1937, 0.3633, 0.2349, 0.422, 0.3125, 0.4277, 0.3125, 0.4454, 0.2287, 0.4416, 0.2567, 0.3671, 0.3188, 0.3762, 0.3125, 0.4277, 0.2349, 0.422, 0.1937, 0.3633, 0.2567, 0.3671, 0.2349, 0.422, 0.1643, 0.4224, 0.2287, 0.4416, 0.3125, 0.4454, 0.3139, 0.4599, 0.2297, 0.4704, 0.1643, 0.4224, 0.2349, 0.422, 0.2287, 0.4416, 0.1583, 0.454, 0.004624, 0.3985, 0.04398, 0.4058, 0.04484, 0.4608, 0.0001396, 0.4654, 0.2297, 0.4704, 0.3139, 0.4599, 0.3159, 0.4713, 0.226, 0.4889, 0.1583, 0.454, 0.2287, 0.4416, 0.2297, 0.4704, 0.1581, 0.4845, 0.0001396, 0.4654, 0.04484, 0.4608, 0.05565, 0.5163, 0.01949, 0.5334, 0.04946, 0.588, 0.09094, 0.5529, 0.1382, 0.5807, 0.1061, 0.6432, 0.1581, 0.4845, 0.2297, 0.4704, 0.226, 0.4889, 0.1684, 0.5006, 0.01949, 0.5334, 0.05565, 0.5163, 0.09094, 0.5529, 0.04946, 0.588, 0.1061, 0.6432, 0.1382, 0.5807, 0.1808, 0.5883, 0.1829, 0.6699, 0.226, 0.4889, 0.3159, 0.4713, 0.3183, 0.4808, 0.2268, 0.5027, 0.1684, 0.5006, 0.226, 0.4889, 0.2268, 0.5027, 0.1842, 0.5237, 0.2052, 0.5379, 0.2312, 0.5115, 0.248, 0.5201, 0.2241, 0.5402, 0.2268, 0.5027, 0.3183, 0.4808, 0.3207, 0.4901, 0.2312, 0.5115, 0.1842, 0.5237, 0.2268, 0.5027, 0.2312, 0.5115, 0.2052, 0.5379, 0.248, 0.5201, 0.3238, 0.506, 0.3255, 0.5194, 0.2557, 0.5275, 0.1829, 0.6699, 0.1808, 0.5883, 0.2107, 0.5894, 0.2402, 0.6559, 0.2312, 0.5115, 0.3207, 0.4901, 0.3238, 0.506, 0.248, 0.5201, 0.2466, 0.5409, 0.2557, 0.5275, 0.3255, 0.5194, 0.3272, 0.5515, 0.2241, 0.5402, 0.248, 0.5201, 0.2557, 0.5275, 0.2466, 0.5409, 0.2402, 0.6559, 0.2107, 0.5894, 0.2383, 0.5675, 0.3051, 0.611, 0.2107, 0.5894, 0.2175, 0.5645, 0.2416, 0.5536, 0.2383, 0.5675, 0.2175, 0.5645, 0.2241, 0.5402, 0.2466, 0.5409, 0.2416, 0.5536, 0.2383, 0.5675, 0.2416, 0.5536, 0.3211, 0.5808, 0.3051, 0.611, 0.2416, 0.5536, 0.2466, 0.5409, 0.3272, 0.5515, 0.3211, 0.5808, 0.1382, 0.5807, 0.1607, 0.5512, 0.1928, 0.5627, 0.1808, 0.5883, 0.1607, 0.5512, 0.1842, 0.5237, 0.2052, 0.5379, 0.1928, 0.5627, 0.1808, 0.5883, 0.1928, 0.5627, 0.2175, 0.5645, 0.2107, 0.5894, 0.1928, 0.5627, 0.2052, 0.5379, 0.2241, 0.5402, 0.2175, 0.5645, 0.09094, 0.5529, 0.1295, 0.5255, 0.1607, 0.5512, 0.1382, 0.5807, 0.1295, 0.5255, 0.1684, 0.5006, 0.1842, 0.5237, 0.1607, 0.5512, 0.05565, 0.5163, 0.11, 0.4996, 0.1295, 0.5255, 0.09094, 0.5529, 0.11, 0.4996, 0.1581, 0.4845, 0.1684, 0.5006, 0.1295, 0.5255, 0.04484, 0.4608, 0.1021, 0.4556, 0.11, 0.4996, 0.05565, 0.5163, 0.1021, 0.4556, 0.1583, 0.454, 0.1581, 0.4845, 0.11, 0.4996, 0.04398, 0.4058, 0.1064, 0.4099, 0.1021, 0.4556, 0.04484, 0.4608, 0.1064, 0.4099, 0.1643, 0.4224, 0.1583, 0.454, 0.1021, 0.4556, 0.06369, 0.3292, 0.1346, 0.3454, 0.1064, 0.4099, 0.04398, 0.4058, 0.1346, 0.3454, 0.1937, 0.3633, 0.1643, 0.4224, 0.1064, 0.4099, 0.08464, 0.2668, 0.1611, 0.2793, 0.1346, 0.3454, 0.06369, 0.3292, 0.1611, 0.2793, 0.2181, 0.2935, 0.1937, 0.3633, 0.1346, 0.3454, 0.09883, 0.2298, 0.1734, 0.2337, 0.1611, 0.2793, 0.08464, 0.2668, 0.1734, 0.2337, 0.2256, 0.2449, 0.2181, 0.2935, 0.1611, 0.2793, 0.1295, 0.1902, 0.1923, 0.1937, 0.1734, 0.2337, 0.09883, 0.2298, 0.1923, 0.1937, 0.2339, 0.2005, 0.2256, 0.2449, 0.1734, 0.2337, 0.1385, 0.1758, 0.1956, 0.1702, 0.1923, 0.1937, 0.1295, 0.1902, 0.1956, 0.1702, 0.233, 0.1683, 0.2339, 0.2005, 0.1923, 0.1937, 0.1252, 0.1346, 0.1734, 0.1221, 0.1828, 0.1417, 0.1295, 0.1588, 0.1734, 0.1221, 0.2015, 0.1133, 0.2151, 0.1354, 0.1828, 0.1417, 0.1295, 0.1588, 0.1828, 0.1417, 0.1956, 0.1702, 0.1385, 0.1758, 0.1828, 0.1417, 0.2151, 0.1354, 0.233, 0.1683, 0.1956, 0.1702, 0.09797, 0.07629, 0.13, 0.05757, 0.1362, 0.06968, 0.09837, 0.0769, 0.13, 0.05757, 0.1476, 0.05077, 0.1511, 0.05893, 0.1362, 0.06968, 0.09837, 0.0769, 0.1362, 0.06968, 0.1487, 0.08108, 0.1129, 0.1011, 0.1362, 0.06968, 0.1511, 0.05893, 0.1653, 0.06799, 0.1487, 0.08108, 0.1165, 0.1158, 0.1575, 0.09767, 0.1734, 0.1221, 0.1252, 0.1346, 0.1575, 0.09767, 0.1798, 0.08831, 0.2015, 0.1133, 0.1734, 0.1221, 0.1129, 0.1011, 0.1487, 0.08108, 0.1575, 0.09767, 0.1165, 0.1158, 0.1487, 0.08108, 0.1653, 0.06799, 0.1798, 0.08831, 0.1575, 0.09767, 0.1625, 0.04701, 0.1476, 0.05077, 0.168, 0.03622, 0.2, 0.0393, 0.1476, 0.05077, 0.13, 0.05757, 0.1269, 0.03616, 0.168, 0.03622])
me_x.materials.append(mat_basic)
me_x.materials.append(mat_body)
me_x.use_remesh_preserve_volume = False
me_x.use_remesh_preserve_attributes = False
me_x.use_mirror_vertex_groups = False
me_x.update()
me_x_1 = bpy.data.meshes.new('球')
me_x_1.from_pydata([(0.5976, 0.5953, 0.1153), (0.7708, 0.303, -0.09712), (0.5957, 0.5002, -0.237), (0.3554, 0.7036, -0.3972), (0.0, 0.7759, -0.4564), (0.8641, -0.02649, 0.1167), (0.7708, 0.1629, -0.2372), (0.5926, 0.2395, -0.4047), (0.3524, 0.3635, -0.6443), (0.0, 0.4188, -0.6938), (0.7708, -0.02841, -0.2885), (0.5957, -0.02202, -0.5493), (0.3683, 0.002262, -0.7389), (0.0, 0.01765, -0.7924), (0.7708, -0.2197, -0.2372), (0.5923, -0.3272, -0.5179), (0.3634, -0.4115, -0.6775), (0.0, -0.4454, -0.7342), (0.7708, -0.3598, -0.09712), (0.6058, -0.6312, -0.2912), (0.7708, -0.4111, 0.09422), (0.6058, -0.7259, 0.06238), (0.3455, -0.9892, 0.1805), (0.0, -1.149, 0.1943), (0.7708, -0.3598, 0.2856), (0.5535, -0.6478, 0.4098), (0.3062, -0.8212, 0.4707), (0.0, -0.9198, 0.5317), (0.7708, -0.2197, 0.5658), (0.5524, -0.3892, 0.6693), (0.3056, -0.4832, 0.8092), (0.0, -0.5, 0.866), (0.8225, -0.0314, 0.4862), (0.4699, -0.04268, 0.8498), (0.3048, -0.0214, 0.9335), (0.0, 2.288e-07, 1.0), (0.7708, 0.1629, 0.5617), (0.5492, 0.3173, 0.6712), (0.3039, 0.4404, 0.8103), (0.0, 0.5, 0.866), (0.7708, 0.303, 0.2856), (0.5479, 0.5759, 0.4132), (0.3032, 0.7784, 0.4726), (0.0, 0.866, 0.5), (0.7708, 0.3543, 0.09422), (0.3568, 0.8276, 0.06388), (0.0, 0.9099, 0.04357), (0.4624, -0.955, -0.4266), (0.2658, -1.027, -0.5561), (0.0, -1.036, -0.6152), (0.4687, -1.116, -0.2878), (0.2602, -1.353, -0.3501), (0.0, -1.422, -0.3589), (0.476, -1.176, -0.1135), (0.2849, -1.387, -0.1361), (0.0, -1.495, -0.1714), (0.1777, 0.7397, -0.4268), (0.1762, 0.3912, -0.669), (0.1841, 0.009956, -0.7656), (0.1817, -0.4285, -0.7058), (0.1728, -1.069, 0.1874), (0.1531, -0.8705, 0.5012), (0.1528, -0.4916, 0.8376), (0.1524, -0.0107, 0.9668), (0.1519, 0.4702, 0.8382), (0.1516, 0.8222, 0.4863), (0.1784, 0.8687, 0.05372), (0.1329, -1.032, -0.5857), (0.1301, -1.379, -0.3741), (0.1425, -1.441, -0.1538), (0.4755, 0.6019, -0.3171), (0.4725, 0.3015, -0.5245), (0.482, -0.009879, -0.6441), (0.4779, -0.3693, -0.5977), (0.4756, -0.8575, 0.1214), (0.4298, -0.7345, 0.4402), (0.429, -0.4362, 0.7392), (0.4278, -0.02867, 0.8492), (0.4265, 0.3788, 0.7408), (0.4255, 0.6772, 0.4429), (0.4772, 0.7115, 0.08961), (0.3641, -0.991, -0.4914), (0.3679, -1.238, -0.2991), (0.3805, -1.282, -0.1248), (0.2611, -1.371, -0.3505), (0.123, -1.402, -0.3985), (0.01789, -1.451, -0.3512), (0.6434, -0.0983, 1.187), (0.5967, -0.1259, 1.099), (0.6384, 0.1037, 1.309), (0.5674, 0.07494, 1.173), (0.676, 0.2654, 1.245), (0.6028, 0.2808, 1.182), (0.7647, -0.0449, 0.4922), (0.6434, -0.0983, 1.187), (0.6384, 0.1037, 1.309), (0.676, 0.2654, 1.245), (0.6434, -0.0983, 1.187), (0.6553, 0.09089, 1.245), (0.676, 0.2654, 1.245), (0.6434, -0.0983, 1.187), (0.676, 0.2654, 1.245), (0.7232, -0.246, 0.7593), (0.6685, -0.171, 0.9801), (0.7717, 0.2177, 0.7583), (0.7317, 0.2272, 1.001), (0.6714, 0.03719, 1.037), (0.6986, -0.03792, 0.7798), (0.001353, -1.441, -0.1228), (0.001728, -1.424, -0.1408), (0.001353, -1.424, -0.189), (0.001353, -1.441, -0.2359), (0.03643, -1.449, -0.1228), (0.05848, -1.437, -0.1408), (0.05811, -1.437, -0.189), (0.03643, -1.449, -0.2359), (0.05096, -1.469, -0.1228), (0.09009, -1.469, -0.1408), (0.08972, -1.469, -0.189), (0.05096, -1.469, -0.2359), (0.001353, -1.469, -0.2538), (0.03643, -1.488, -0.1228), (0.05848, -1.5, -0.1408), (0.05811, -1.5, -0.189), (0.03643, -1.488, -0.2359), (0.001353, -1.496, -0.1228), (0.001728, -1.513, -0.1408), (0.001353, -1.513, -0.189), (0.001353, -1.496, -0.2359), (0.002584, -1.469, -0.1185), (0.3699, -0.8475, 0.3003), (0.3919, -0.8151, 0.2382), (0.3829, -0.8572, 0.3189), (0.4167, -0.7808, 0.3552), (0.4481, -0.7195, 0.3715), (0.4687, -0.6898, 0.3635), (0.473, -0.6996, 0.3333), (0.4598, -0.7463, 0.2889), (0.4457, -0.7573, 0.3858), (0.4983, -0.6788, 0.4246), (0.5267, -0.6428, 0.4247), (0.5232, -0.6589, 0.3863), (0.4888, -0.7228, 0.3195), (0.4399, -0.7908, 0.3742), (0.4882, -0.7368, 0.4045), (0.515, -0.7097, 0.4015), (0.5131, -0.7168, 0.3662), (0.483, -0.7562, 0.3079), (0.4327, -0.8173, 0.2423), (0.4026, -0.8616, 0.3272), (0.4237, -0.8594, 0.323), (0.4406, -0.8513, 0.3075), (0.4486, -0.8395, 0.2848), (0.4457, -0.827, 0.2609), (0.3558, -0.9283, 0.2723), (0.3426, -0.975, 0.228), (0.3469, -0.9847, 0.1977), (0.3675, -0.955, 0.1897), (0.3989, -0.8937, 0.206), (0.3268, -0.9518, 0.2417), (0.2924, -1.016, 0.175), (0.289, -1.032, 0.1365), (0.3173, -0.9957, 0.1367), (0.3699, -0.9173, 0.1754), (0.3327, -0.9183, 0.2533), (0.3025, -0.9577, 0.195), (0.3006, -0.9649, 0.1597), (0.3274, -0.9378, 0.1568), (0.3758, -0.8838, 0.187), (0.367, -0.8351, 0.2765), (0.3751, -0.8232, 0.2537), (0.413, -0.813, 0.234)], [], [(80, 0, 2, 70), (44, 5, 1), (66, 45, 3, 56), (0, 44, 1, 2), (56, 3, 8, 57), (2, 1, 6, 7), (70, 2, 7, 71), (1, 5, 6), (57, 8, 12, 58), (7, 6, 10, 11), (71, 7, 11, 72), (6, 5, 10), (72, 11, 15, 73), (10, 5, 14), (58, 12, 16, 59), (11, 10, 14, 15), (74, 22, 54, 83), (14, 5, 18), (19, 21, 53, 50), (15, 14, 18, 19), (73, 15, 47, 81), (19, 18, 20, 21), (60, 23, 55, 69), (18, 5, 20), (21, 20, 24, 25), (74, 21, 25, 75), (20, 5, 24), (60, 22, 26, 61), (75, 25, 29, 76), (24, 5, 28), (61, 26, 30, 62), (25, 24, 28, 29), (28, 5, 32), (62, 30, 34, 63), (29, 28, 102, 103, 97, 88), (76, 29, 33, 77), (63, 34, 38, 64), (33, 29, 88, 90), (77, 33, 37, 78), (32, 5, 36), (78, 37, 41, 79), (36, 5, 40), (64, 38, 42, 65), (37, 36, 40, 41), (79, 41, 0, 80), (40, 5, 44), (65, 42, 45, 66), (41, 40, 44, 0), (81, 47, 50, 82), (67, 48, 51, 68), (85, 84, 54, 69), (82, 50, 53, 83), (59, 16, 48, 67), (15, 19, 50, 47), (17, 59, 67, 49), (86, 85, 69, 55), (49, 67, 68, 52), (43, 65, 66, 46), (39, 64, 65, 43), (35, 63, 64, 39), (31, 62, 63, 35), (27, 61, 62, 31), (23, 60, 61, 27), (22, 60, 69, 54), (13, 58, 59, 17), (9, 57, 58, 13), (4, 56, 57, 9), (46, 66, 56, 4), (84, 82, 83, 54), (48, 81, 82, 51), (42, 79, 80, 45), (38, 78, 79, 42), (34, 77, 78, 38), (30, 76, 77, 34), (26, 75, 76, 30), (22, 74, 75, 26), (16, 73, 81, 48), (21, 74, 83, 53), (12, 72, 73, 16), (8, 71, 72, 12), (3, 70, 71, 8), (45, 80, 70, 3), (51, 82, 84), (68, 85, 86, 52), (85, 68, 51, 84), (86, 55, 52), (88, 87, 95, 90), (90, 95, 96, 92), (106, 105, 99, 98), (36, 37, 92, 99, 105, 104), (103, 106, 98, 97), (37, 33, 90, 92), (93, 28, 32), (36, 93, 32), (87, 88, 100), (101, 92, 96), (94, 88, 97), (94, 97, 98, 89), (89, 98, 99, 91), (92, 91, 99), (101, 96, 95, 87, 100, 94, 89, 91), (88, 94, 100), (91, 92, 101), (28, 93, 107, 102), (102, 107, 106, 103), (93, 36, 104, 107), (107, 104, 105, 106), (120, 111, 115), (110, 109, 113, 114), (108, 129, 112), (111, 110, 114, 115), (109, 108, 112, 113), (113, 112, 116, 117), (120, 115, 119), (114, 113, 117, 118), (112, 129, 116), (115, 114, 118, 119), (117, 116, 121, 122), (120, 119, 124), (118, 117, 122, 123), (116, 129, 121), (119, 118, 123, 124), (122, 121, 125, 126), (120, 124, 128), (123, 122, 126, 127), (121, 129, 125), (124, 123, 127, 128), (171, 131, 136, 137), (170, 169, 134, 135), (130, 132, 133), (148, 171, 137), (131, 170, 135, 136), (169, 130, 133, 134), (133, 132, 138), (148, 137, 142), (136, 135, 140, 141), (134, 133, 138, 139), (137, 136, 141, 142), (135, 134, 139, 140), (148, 142, 147), (141, 140, 145, 146), (139, 138, 143, 144), (142, 141, 146, 147), (140, 139, 144, 145), (138, 132, 143), (148, 147, 153), (146, 145, 151, 152), (144, 143, 149, 150), (147, 146, 152, 153), (145, 144, 150, 151), (143, 132, 149), (148, 153, 158), (152, 151, 156, 157), (150, 149, 154, 155), (153, 152, 157, 158), (151, 150, 155, 156), (149, 132, 154), (157, 156, 161, 162), (155, 154, 159, 160), (158, 157, 162, 163), (156, 155, 160, 161), (154, 132, 159), (148, 158, 163), (160, 159, 164, 165), (163, 162, 167, 168), (161, 160, 165, 166), (159, 132, 164), (148, 163, 168), (162, 161, 166, 167), (168, 167, 131, 171), (166, 165, 169, 170), (164, 132, 130), (148, 168, 171), (167, 166, 170, 131), (165, 164, 130, 169)])
me_x_1.polygons.foreach_set('use_smooth', [True] * 175)
me_x_1.polygons.foreach_set('material_index', [0, 0, 0, 0, 0, 0, 0, 0, 0, 0, 0, 0, 0, 0, 0, 0, 0, 0, 0, 0, 0, 0, 0, 0, 0, 0, 0, 0, 0, 0, 0, 0, 0, 0, 0, 0, 0, 0, 0, 0, 0, 0, 0, 0, 0, 0, 0, 0, 0, 0, 0, 0, 0, 0, 0, 0, 0, 0, 0, 0, 0, 0, 0, 0, 0, 0, 0, 0, 0, 0, 0, 0, 0, 0, 0, 0, 0, 0, 0, 0, 0, 0, 0, 0, 0, 0, 0, 0, 0, 0, 0, 0, 0, 0, 0, 0, 0, 0, 0, 0, 0, 0, 0, 0, 0, 0, 0, 0, 0, 0, 0, 0, 0, 0, 0, 0, 0, 0, 0, 0, 0, 0, 0, 0, 0, 0, 0, 1, 1, 1, 1, 1, 1, 1, 1, 1, 1, 1, 1, 1, 1, 1, 1, 1, 1, 1, 1, 1, 1, 1, 1, 1, 1, 1, 1, 1, 1, 1, 1, 1, 1, 1, 1, 1, 1, 1, 1, 1, 1, 1, 1, 1, 1, 1, 1])
_k = {(28, 32): 0.8, (32, 36): 0.8, (82, 84): 0.8, (85, 86): 0.8, (55, 86): 0.8, (84, 85): 0.8, (97, 103): 0.8, (99, 105): 0.8, (28, 102): 0.8, (102, 103): 0.8, (36, 104): 0.8, (104, 105): 0.8}
me_x_1.attributes.new('crease_edge', 'FLOAT', 'EDGE').data.foreach_set('value', [_k.get((min(e.vertices), max(e.vertices)), 0.0) for e in me_x_1.edges])
_uv = me_x_1.uv_layers.new(name='UVマップ')
_uv.uv.foreach_set('vector', [0.7698, 0.3366, 0.7259, 0.3653, 0.6588, 0.2817, 0.6856, 0.2344, 0.6486, 0.3942, 0.5603, 0.4421, 0.6159, 0.353, 0.8775, 0.2705, 0.8161, 0.3058, 0.7149, 0.1831, 0.7494, 0.1256, 0.7259, 0.3653, 0.6486, 0.3942, 0.6159, 0.353, 0.6588, 0.2817, 0.7494, 0.1256, 0.7149, 0.1831, 0.5776, 0.1463, 0.5885, 0.07806, 0.6588, 0.2817, 0.6159, 0.353, 0.566, 0.3361, 0.5685, 0.2637, 0.6856, 0.2344, 0.6588, 0.2817, 0.5685, 0.2637, 0.5723, 0.2067, 0.6159, 0.353, 0.5603, 0.4421, 0.566, 0.3361, 0.5885, 0.07806, 0.5776, 0.1463, 0.4521, 0.1698, 0.4321, 0.1013, 0.5685, 0.2637, 0.566, 0.3361, 0.5135, 0.3435, 0.479, 0.2613, 0.5723, 0.2067, 0.5685, 0.2637, 0.479, 0.2613, 0.4657, 0.217, 0.566, 0.3361, 0.5603, 0.4421, 0.5135, 0.3435, 0.4657, 0.217, 0.479, 0.2613, 0.397, 0.3049, 0.3626, 0.2728, 0.5135, 0.3435, 0.5603, 0.4421, 0.4701, 0.3778, 0.4321, 0.1013, 0.4521, 0.1698, 0.3257, 0.2385, 0.2801, 0.1858, 0.479, 0.2613, 0.5135, 0.3435, 0.4701, 0.3778, 0.397, 0.3049, 0.3229, 0.5817, 0.2781, 0.6344, 0.1233, 0.5603, 0.1662, 0.5457, 0.4701, 0.3778, 0.5603, 0.4421, 0.4518, 0.4311, 0.343, 0.4123, 0.365, 0.5301, 0.2065, 0.5289, 0.1997, 0.475, 0.397, 0.3049, 0.4701, 0.3778, 0.4518, 0.4311, 0.343, 0.4123, 0.3626, 0.2728, 0.397, 0.3049, 0.2218, 0.4145, 0.1863, 0.3935, 0.343, 0.4123, 0.4518, 0.4311, 0.4644, 0.4862, 0.365, 0.5301, 0.226, 0.6877, 0.1667, 0.742, 9.333e-05, 0.5931, 0.06944, 0.5798, 0.4518, 0.4311, 0.5603, 0.4421, 0.4644, 0.4862, 0.365, 0.5301, 0.4644, 0.4862, 0.5041, 0.5248, 0.4396, 0.6191, 0.3229, 0.5817, 0.365, 0.5301, 0.4396, 0.6191, 0.4114, 0.6625, 0.4644, 0.4862, 0.5603, 0.4421, 0.5041, 0.5248, 0.226, 0.6877, 0.2781, 0.6344, 0.3812, 0.7094, 0.3549, 0.7679, 0.4114, 0.6625, 0.4396, 0.6191, 0.5539, 0.6483, 0.5509, 0.6945, 0.5041, 0.5248, 0.5603, 0.4421, 0.5717, 0.5599, 0.3549, 0.7679, 0.3812, 0.7094, 0.5484, 0.7444, 0.5516, 0.8046, 0.4396, 0.6191, 0.5041, 0.5248, 0.5717, 0.5599, 0.5539, 0.6483, 0.5717, 0.5599, 0.5603, 0.4421, 0.5996, 0.521, 0.5516, 0.8046, 0.5484, 0.7444, 0.7045, 0.7082, 0.7373, 0.7571, 0.5539, 0.6483, 0.5717, 0.5599, 0.5981, 0.5949, 0.6316, 0.604, 0.6483, 0.6033, 0.6446, 0.6079, 0.5509, 0.6945, 0.5539, 0.6483, 0.6689, 0.657, 0.6779, 0.6662, 0.7373, 0.7571, 0.7045, 0.7082, 0.8232, 0.5956, 0.877, 0.6223, 0.6689, 0.657, 0.5539, 0.6483, 0.6446, 0.6079, 0.6556, 0.6051, 0.6779, 0.6662, 0.6689, 0.657, 0.7323, 0.5541, 0.7755, 0.5736, 0.5996, 0.521, 0.5603, 0.4421, 0.6501, 0.5204, 0.7755, 0.5736, 0.7323, 0.5541, 0.7648, 0.4471, 0.8162, 0.4423, 0.6501, 0.5204, 0.5603, 0.4421, 0.6582, 0.4455, 0.877, 0.6223, 0.8232, 0.5956, 0.8723, 0.4366, 0.9323, 0.4346, 0.7323, 0.5541, 0.6501, 0.5204, 0.6582, 0.4455, 0.7648, 0.4471, 0.8162, 0.4423, 0.7648, 0.4471, 0.7259, 0.3653, 0.7698, 0.3366, 0.6582, 0.4455, 0.5603, 0.4421, 0.6486, 0.3942, 0.9323, 0.4346, 0.8723, 0.4366, 0.8161, 0.3058, 0.8775, 0.2705, 0.7648, 0.4471, 0.6582, 0.4455, 0.6486, 0.3942, 0.7259, 0.3653, 0.1863, 0.3935, 0.2218, 0.4145, 0.1997, 0.475, 0.1513, 0.4888, 0.1065, 0.3447, 0.1487, 0.3726, 0.09775, 0.4951, 0.05298, 0.4872, 0.04904, 0.498, 0.09511, 0.4999, 0.1233, 0.5603, 0.06944, 0.5798, 0.1513, 0.4888, 0.1997, 0.475, 0.2065, 0.5289, 0.1662, 0.5457, 0.2801, 0.1858, 0.3257, 0.2385, 0.1487, 0.3726, 0.1065, 0.3447, 0.397, 0.3049, 0.343, 0.4123, 0.1997, 0.475, 0.2218, 0.4145, 0.229, 0.1287, 0.2801, 0.1858, 0.1065, 0.3447, 0.0607, 0.3151, 0.01224, 0.5136, 0.04904, 0.498, 0.06944, 0.5798, 9.333e-05, 0.5931, 0.0607, 0.3151, 0.1065, 0.3447, 0.05298, 0.4872, 9.353e-05, 0.5007, 0.9999, 0.4324, 0.9323, 0.4346, 0.8775, 0.2705, 0.9477, 0.2301, 0.9373, 0.6523, 0.877, 0.6223, 0.9323, 0.4346, 0.9999, 0.4324, 0.7743, 0.8122, 0.7373, 0.7571, 0.877, 0.6223, 0.9373, 0.6523, 0.5563, 0.8713, 0.5516, 0.8046, 0.7373, 0.7571, 0.7743, 0.8122, 0.3264, 0.832, 0.3549, 0.7679, 0.5516, 0.8046, 0.5563, 0.8713, 0.1667, 0.742, 0.226, 0.6877, 0.3549, 0.7679, 0.3264, 0.832, 0.2781, 0.6344, 0.226, 0.6877, 0.06944, 0.5798, 0.1233, 0.5603, 0.409, 0.02192, 0.4321, 0.1013, 0.2801, 0.1858, 0.229, 0.1287, 0.6019, 9.333e-05, 0.5885, 0.07806, 0.4321, 0.1013, 0.409, 0.02192, 0.7898, 0.05868, 0.7494, 0.1256, 0.5885, 0.07806, 0.6019, 9.333e-05, 0.9477, 0.2301, 0.8775, 0.2705, 0.7494, 0.1256, 0.7898, 0.05868, 0.09511, 0.4999, 0.1513, 0.4888, 0.1662, 0.5457, 0.1233, 0.5603, 0.1487, 0.3726, 0.1863, 0.3935, 0.1513, 0.4888, 0.09775, 0.4951, 0.8723, 0.4366, 0.8162, 0.4423, 0.7698, 0.3366, 0.8161, 0.3058, 0.8232, 0.5956, 0.7755, 0.5736, 0.8162, 0.4423, 0.8723, 0.4366, 0.7045, 0.7082, 0.6779, 0.6662, 0.7755, 0.5736, 0.8232, 0.5956, 0.5484, 0.7444, 0.5509, 0.6945, 0.6779, 0.6662, 0.7045, 0.7082, 0.3812, 0.7094, 0.4114, 0.6625, 0.5509, 0.6945, 0.5484, 0.7444, 0.2781, 0.6344, 0.3229, 0.5817, 0.4114, 0.6625, 0.3812, 0.7094, 0.3257, 0.2385, 0.3626, 0.2728, 0.1863, 0.3935, 0.1487, 0.3726, 0.365, 0.5301, 0.3229, 0.5817, 0.1662, 0.5457, 0.2065, 0.5289, 0.4521, 0.1698, 0.4657, 0.217, 0.3626, 0.2728, 0.3257, 0.2385, 0.5776, 0.1463, 0.5723, 0.2067, 0.4657, 0.217, 0.4521, 0.1698, 0.7149, 0.1831, 0.6856, 0.2344, 0.5723, 0.2067, 0.5776, 0.1463, 0.8161, 0.3058, 0.7698, 0.3366, 0.6856, 0.2344, 0.7149, 0.1831, 0.09775, 0.4951, 0.1513, 0.4888, 0.09511, 0.4999, 0.05298, 0.4872, 0.04904, 0.498, 0.01224, 0.5136, 9.353e-05, 0.5007, 0.04904, 0.498, 0.05298, 0.4872, 0.09775, 0.4951, 0.09511, 0.4999, 0.01224, 0.5136, 9.333e-05, 0.5931, 9.353e-05, 0.5007, 0.6446, 0.6079, 0.6485, 0.6035, 0.6545, 0.6005, 0.6556, 0.6051, 0.6556, 0.6051, 0.6545, 0.6005, 0.6572, 0.5984, 0.6612, 0.5986, 0.6464, 0.593, 0.6574, 0.5861, 0.6572, 0.5983, 0.6534, 0.5995, 0.6501, 0.5204, 0.7323, 0.5541, 0.6612, 0.5986, 0.6572, 0.5983, 0.6574, 0.5861, 0.6624, 0.5621, 0.6316, 0.604, 0.6464, 0.593, 0.6534, 0.5995, 0.6483, 0.6033, 0.7323, 0.5541, 0.6689, 0.657, 0.6556, 0.6051, 0.6612, 0.5986, 0.6033, 0.5332, 0.5717, 0.5599, 0.5996, 0.521, 0.6501, 0.5204, 0.6033, 0.5332, 0.5996, 0.521, 0.6485, 0.6035, 0.6446, 0.6079, 0.6453, 0.607, 0.6572, 0.5984, 0.6612, 0.5986, 0.6572, 0.5984, 0.6484, 0.6034, 0.6446, 0.6079, 0.6483, 0.6033, 0.6484, 0.6034, 0.6483, 0.6033, 0.6534, 0.5995, 0.6544, 0.6004, 0.6544, 0.6004, 0.6534, 0.5995, 0.6572, 0.5983, 0.6572, 0.5984, 0.6612, 0.5986, 0.6572, 0.5984, 0.6572, 0.5983, 0.6572, 0.5984, 0.6572, 0.5984, 0.6545, 0.6005, 0.6485, 0.6035, 0.6453, 0.607, 0.6484, 0.6034, 0.6544, 0.6004, 0.6572, 0.5984, 0.6446, 0.6079, 0.6484, 0.6034, 0.6453, 0.607, 0.6572, 0.5984, 0.6612, 0.5986, 0.6572, 0.5984, 0.5717, 0.5599, 0.6033, 0.5332, 0.6262, 0.5739, 0.5981, 0.5949, 0.5981, 0.5949, 0.6262, 0.5739, 0.6464, 0.593, 0.6316, 0.604, 0.6033, 0.5332, 0.6501, 0.5204, 0.6624, 0.5621, 0.6262, 0.5739, 0.6262, 0.5739, 0.6624, 0.5621, 0.6574, 0.5861, 0.6464, 0.593, 0.0, 0.0, 0.0, 0.0, 0.0, 0.0, 0.0, 0.0, 0.0, 0.0, 0.0, 0.0, 0.0, 0.0, 0.0, 0.0, 0.0, 0.0, 0.0, 0.0, 0.0, 0.0, 0.0, 0.0, 0.0, 0.0, 0.0, 0.0, 0.0, 0.0, 0.0, 0.0, 0.0, 0.0, 0.0, 0.0, 0.0, 0.0, 0.0, 0.0, 0.0, 0.0, 0.0, 0.0, 0.0, 0.0, 0.0, 0.0, 0.0, 0.0, 0.0, 0.0, 0.0, 0.0, 0.0, 0.0, 0.0, 0.0, 0.0, 0.0, 0.0, 0.0, 0.0, 0.0, 0.0, 0.0, 0.0, 0.0, 0.0, 0.0, 0.0, 0.0, 0.0, 0.0, 0.0, 0.0, 0.0, 0.0, 0.0, 0.0, 0.0, 0.0, 0.0, 0.0, 0.0, 0.0, 0.0, 0.0, 0.0, 0.0, 0.0, 0.0, 0.0, 0.0, 0.0, 0.0, 0.0, 0.0, 0.0, 0.0, 0.0, 0.0, 0.0, 0.0, 0.0, 0.0, 0.0, 0.0, 0.0, 0.0, 0.0, 0.0, 0.0, 0.0, 0.0, 0.0, 0.0, 0.0, 0.0, 0.0, 0.0, 0.0, 0.0, 0.0, 0.0, 0.0, 0.0, 0.0, 0.0, 0.0, 0.0, 0.0, 0.0, 0.0, 0.0, 0.0, 0.0, 0.0, 0.0, 0.0, 0.0, 0.0, 0.0, 0.0, 0.0, 0.0, 0.0, 0.0, 0.0, 0.0, 0.0, 0.0, 0.0, 0.0, 0.0, 0.0, 0.0, 0.0, 0.0, 0.0, 0.0, 0.0, 0.0, 0.0, 0.0, 0.0, 0.0, 0.0, 0.0, 0.0, 0.0, 0.0, 0.0, 0.0, 0.0, 0.0, 0.0, 0.0, 0.0, 0.0, 0.0, 0.0, 0.0, 0.0, 0.0, 0.0, 0.0, 0.0, 0.0, 0.0, 0.0, 0.0, 0.0, 0.0, 0.0, 0.0, 0.0, 0.0, 0.0, 0.0, 0.0, 0.0, 0.0, 0.0, 0.0, 0.0, 0.0, 0.0, 0.0, 0.0, 0.0, 0.0, 0.0, 0.0, 0.0, 0.0, 0.0, 0.0, 0.0, 0.0, 0.0, 0.0, 0.0, 0.0, 0.0, 0.0, 0.0, 0.0, 0.0, 0.0, 0.0, 0.0, 0.0, 0.0, 0.0, 0.0, 0.0, 0.0, 0.0, 0.0, 0.0, 0.0, 0.0, 0.0, 0.0, 0.0, 0.0, 0.0, 0.0, 0.0, 0.0, 0.0, 0.0, 0.0, 0.0, 0.0, 0.0, 0.0, 0.0, 0.0, 0.0, 0.0, 0.0, 0.0, 0.0, 0.0, 0.0, 0.0, 0.0, 0.0, 0.0, 0.0, 0.0, 0.0, 0.0, 0.0, 0.0, 0.0, 0.0, 0.0, 0.0, 0.0, 0.0, 0.0, 0.0, 0.0, 0.0, 0.0, 0.0, 0.0, 0.0, 0.0, 0.0, 0.0, 0.0, 0.0, 0.0, 0.0, 0.0, 0.0, 0.0, 0.0, 0.0, 0.0, 0.0, 0.0, 0.0, 0.0, 0.0, 0.0, 0.0, 0.0, 0.0, 0.0, 0.0, 0.0, 0.0, 0.0, 0.0, 0.0, 0.0, 0.0, 0.0, 0.0, 0.0, 0.0, 0.0, 0.0, 0.0, 0.0, 0.0, 0.0, 0.0, 0.0, 0.0, 0.0, 0.0, 0.0, 0.0, 0.0, 0.0, 0.0, 0.0, 0.0, 0.0, 0.0, 0.0, 0.0, 0.0, 0.0, 0.0, 0.0, 0.0, 0.0, 0.0, 0.0, 0.0, 0.0, 0.0, 0.0, 0.0, 0.0, 0.0, 0.0, 0.0, 0.0, 0.0, 0.0, 0.0, 0.0, 0.0, 0.0, 0.0, 0.0, 0.0, 0.0, 0.0, 0.0, 0.0, 0.0, 0.0, 0.0, 0.0, 0.0, 0.0, 0.0, 0.0, 0.0, 0.0, 0.0, 0.0, 0.0, 0.0, 0.0, 0.0, 0.0, 0.0, 0.0, 0.0, 0.0, 0.0, 0.0, 0.0, 0.0, 0.0, 0.0, 0.0, 0.0, 0.0, 0.0, 0.0, 0.0, 0.0, 0.0, 0.0, 0.0, 0.0, 0.0, 0.0, 0.0, 0.0, 0.0, 0.0, 0.0, 0.0, 0.0, 0.0, 0.0, 0.0, 0.0, 0.0, 0.0, 0.0, 0.0, 0.0, 0.0, 0.0, 0.0, 0.0, 0.0, 0.0, 0.0, 0.0, 0.0, 0.0, 0.0, 0.0, 0.0, 0.0, 0.0, 0.0, 0.0, 0.0, 0.0, 0.0, 0.0, 0.0, 0.0, 0.0, 0.0, 0.0, 0.0, 0.0, 0.0, 0.0, 0.0, 0.0, 0.0, 0.0, 0.0, 0.0, 0.0, 0.0, 0.0, 0.0, 0.0, 0.0, 0.0, 0.0, 0.0, 0.0, 0.0, 0.0, 0.0, 0.0, 0.0, 0.0, 0.0, 0.0, 0.0, 0.0, 0.0, 0.0, 0.0, 0.0, 0.0])
me_x_1.materials.append(mat_basic)
me_x_1.materials.append(mat_anger_eye)
me_x_1.use_remesh_preserve_volume = False
me_x_1.use_remesh_preserve_attributes = False
me_x_1.use_mirror_vertex_groups = False
me_x_1.update()

# ---- objects
ob_x = bpy.data.objects.new('立方体', me_x)
ob_x_1 = bpy.data.objects.new('球', me_x_1)
ob_lamp = bpy.data.objects.new('Lamp', light_lamp)
ob_camera = bpy.data.objects.new('Camera', cam_camera)

# ---- transforms, parenting, visibility, modifiers, constraints
ob_x.location = (0.0, 0.0, 0.0)
ob_x.lineart.crease_threshold = 0.0
_m = ob_x.modifiers.new('ミラー', 'MIRROR')
_m.use_clip = True
_m = ob_x.modifiers.new('Subsurf', 'SUBSURF')
_m.uv_smooth = 'PRESERVE_CORNERS'
_m.quality = 2
_m.show_only_control_edges = False
ob_x_1.location = (0.0, 0.0, 0.0)
ob_x_1.rotation_euler = (0.0, -0.0, -0.07434)
ob_x_1.lineart.crease_threshold = 0.0
_m = ob_x_1.modifiers.new('ミラー', 'MIRROR')
_m.use_clip = True
_m = ob_x_1.modifiers.new('Subsurf', 'SUBSURF')
_m.uv_smooth = 'PRESERVE_CORNERS'
_m.quality = 2
_m.show_only_control_edges = False
ob_lamp.location = (4.076, 1.005, 5.904)
ob_lamp.rotation_euler = (0.6503, 0.05522, 1.866)
ob_lamp.lock_rotations_4d = False
ob_lamp.empty_display_type = 'ARROWS'
ob_lamp.color = (0.0, 0.0, 0.0, 0.0)
ob_lamp.hide_viewport = True
ob_lamp.lineart.crease_threshold = 0.0
ob_camera.location = (7.481, -6.508, 5.344)
ob_camera.rotation_euler = (1.109, 0.0, 0.8149)
ob_camera.lock_rotations_4d = False
ob_camera.empty_display_type = 'ARROWS'
ob_camera.color = (0.0, 0.0, 0.0, 0.0)
ob_camera.display_type = 'WIRE'
ob_camera.lineart.crease_threshold = 0.0

# ---- collection membership
col_collection_1.objects.link(ob_x)
col_collection_1.objects.link(ob_x_1)
col_collection_1.objects.link(ob_lamp)
col_collection_1.objects.link(ob_camera)

# ---- scene / render settings (as saved in the file)
scene.camera = ob_camera
scene.frame_start = 1; scene.frame_end = 250; scene.frame_set(1)
scene.render.engine = 'BLENDER_EEVEE_NEXT'
scene.render.resolution_percentage = 50
scene.render.dither_intensity = 0.0
scene.cycles.use_denoising = False
scene.cycles.samples = 128
scene.cycles.sampling_pattern = 'TABULATED_SOBOL'
scene.cycles.use_adaptive_sampling = False
scene.cycles.use_light_tree = False
scene.cycles.blur_glossy = 0.0
scene.cycles.sample_clamp_indirect = 0.0
scene.view_settings.view_transform = 'Standard'
bpy.context.view_layer.update()
